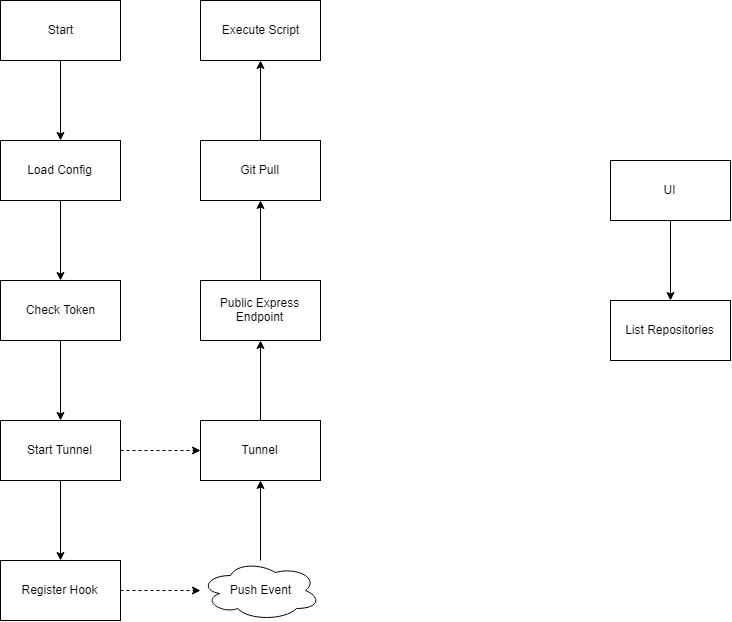

The diagram above was exported from draw.io. Its source (the exported page's mxGraphModel, read from the mxfile embedded in the PNG):
<mxGraphModel dx="1333" dy="816" grid="1" gridSize="10" guides="1" tooltips="1" connect="1" arrows="1" fold="1" page="1" pageScale="1" pageWidth="1100" pageHeight="850" background="#ffffff" math="0" shadow="0">
  <root>
    <mxCell id="0" />
    <mxCell id="1" parent="0" />
    <mxCell id="4" value="" style="edgeStyle=orthogonalEdgeStyle;rounded=0;html=1;jettySize=auto;orthogonalLoop=1;" edge="1" parent="1" source="2" target="3">
      <mxGeometry relative="1" as="geometry" />
    </mxCell>
    <mxCell id="2" value="Start&lt;br&gt;" style="rounded=0;whiteSpace=wrap;html=1;" vertex="1" parent="1">
      <mxGeometry x="170" y="150" width="120" height="60" as="geometry" />
    </mxCell>
    <mxCell id="6" value="" style="edgeStyle=orthogonalEdgeStyle;rounded=0;html=1;jettySize=auto;orthogonalLoop=1;" edge="1" parent="1" source="3" target="5">
      <mxGeometry relative="1" as="geometry" />
    </mxCell>
    <mxCell id="3" value="Load Config&lt;br&gt;" style="rounded=0;whiteSpace=wrap;html=1;" vertex="1" parent="1">
      <mxGeometry x="170" y="290" width="120" height="60" as="geometry" />
    </mxCell>
    <mxCell id="8" value="" style="edgeStyle=orthogonalEdgeStyle;rounded=0;html=1;jettySize=auto;orthogonalLoop=1;" edge="1" parent="1" source="5" target="7">
      <mxGeometry relative="1" as="geometry" />
    </mxCell>
    <mxCell id="5" value="Check Token&lt;br&gt;" style="rounded=0;whiteSpace=wrap;html=1;" vertex="1" parent="1">
      <mxGeometry x="170" y="430" width="120" height="60" as="geometry" />
    </mxCell>
    <mxCell id="10" value="" style="edgeStyle=orthogonalEdgeStyle;rounded=0;html=1;jettySize=auto;orthogonalLoop=1;" edge="1" parent="1" source="7" target="9">
      <mxGeometry relative="1" as="geometry" />
    </mxCell>
    <mxCell id="7" value="Start Tunnel&lt;br&gt;" style="rounded=0;whiteSpace=wrap;html=1;" vertex="1" parent="1">
      <mxGeometry x="170" y="570" width="120" height="60" as="geometry" />
    </mxCell>
    <mxCell id="17" value="" style="edgeStyle=orthogonalEdgeStyle;rounded=0;html=1;jettySize=auto;orthogonalLoop=1;dashed=1;" edge="1" parent="1" source="9" target="16">
      <mxGeometry relative="1" as="geometry" />
    </mxCell>
    <mxCell id="9" value="Register Hook&lt;br&gt;" style="rounded=0;whiteSpace=wrap;html=1;" vertex="1" parent="1">
      <mxGeometry x="170" y="710" width="120" height="60" as="geometry" />
    </mxCell>
    <mxCell id="20" value="" style="edgeStyle=orthogonalEdgeStyle;rounded=0;html=1;jettySize=auto;orthogonalLoop=1;" edge="1" parent="1" source="16" target="19">
      <mxGeometry relative="1" as="geometry" />
    </mxCell>
    <mxCell id="16" value="Push Event&lt;br&gt;" style="ellipse;shape=cloud;whiteSpace=wrap;html=1;fontFamily=Helvetica;fontSize=12;fontColor=#000000;align=center;strokeColor=#000000;fillColor=#ffffff;" vertex="1" parent="1">
      <mxGeometry x="370" y="710" width="120" height="60" as="geometry" />
    </mxCell>
    <mxCell id="22" value="" style="edgeStyle=orthogonalEdgeStyle;rounded=0;html=1;jettySize=auto;orthogonalLoop=1;" edge="1" parent="1" source="19" target="21">
      <mxGeometry relative="1" as="geometry" />
    </mxCell>
    <mxCell id="19" value="Tunnel" style="rounded=0;whiteSpace=wrap;html=1;" vertex="1" parent="1">
      <mxGeometry x="370" y="570" width="120" height="60" as="geometry" />
    </mxCell>
    <mxCell id="24" value="" style="edgeStyle=orthogonalEdgeStyle;rounded=0;html=1;jettySize=auto;orthogonalLoop=1;" edge="1" parent="1" source="21" target="23">
      <mxGeometry relative="1" as="geometry" />
    </mxCell>
    <mxCell id="21" value="Public Express Endpoint" style="rounded=0;whiteSpace=wrap;html=1;" vertex="1" parent="1">
      <mxGeometry x="370" y="430" width="120" height="60" as="geometry" />
    </mxCell>
    <mxCell id="26" value="" style="edgeStyle=orthogonalEdgeStyle;rounded=0;html=1;jettySize=auto;orthogonalLoop=1;" edge="1" parent="1" source="23" target="25">
      <mxGeometry relative="1" as="geometry" />
    </mxCell>
    <mxCell id="23" value="Git Pull" style="rounded=0;whiteSpace=wrap;html=1;" vertex="1" parent="1">
      <mxGeometry x="370" y="290" width="120" height="60" as="geometry" />
    </mxCell>
    <mxCell id="25" value="Execute Script" style="rounded=0;whiteSpace=wrap;html=1;" vertex="1" parent="1">
      <mxGeometry x="370" y="150" width="120" height="60" as="geometry" />
    </mxCell>
    <mxCell id="13" value="" style="edgeStyle=orthogonalEdgeStyle;rounded=0;html=1;jettySize=auto;orthogonalLoop=1;" edge="1" parent="1" source="11" target="12">
      <mxGeometry relative="1" as="geometry" />
    </mxCell>
    <mxCell id="11" value="UI" style="rounded=0;whiteSpace=wrap;html=1;" vertex="1" parent="1">
      <mxGeometry x="780" y="310" width="120" height="60" as="geometry" />
    </mxCell>
    <mxCell id="12" value="List Repositories" style="rounded=0;whiteSpace=wrap;html=1;" vertex="1" parent="1">
      <mxGeometry x="780" y="450" width="120" height="60" as="geometry" />
    </mxCell>
    <mxCell id="27" value="" style="endArrow=classic;html=1;dashed=1;" edge="1" parent="1" source="7" target="19">
      <mxGeometry width="50" height="50" relative="1" as="geometry">
        <mxPoint x="310" y="680" as="sourcePoint" />
        <mxPoint x="360" y="630" as="targetPoint" />
      </mxGeometry>
    </mxCell>
  </root>
</mxGraphModel>